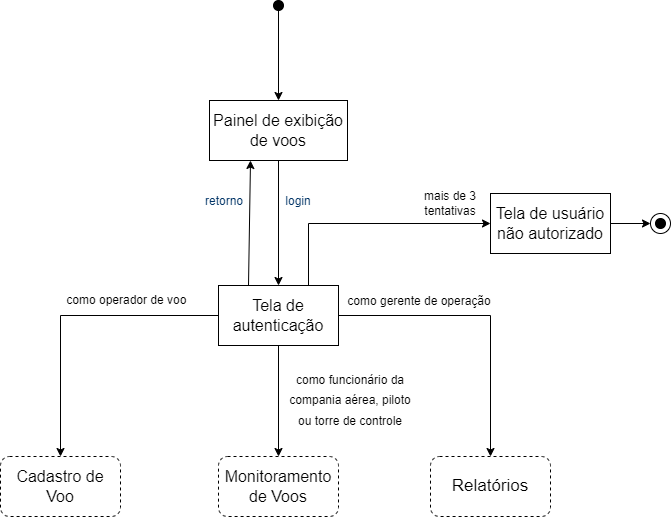

The diagram above was exported from draw.io. Its source (the exported page's mxGraphModel, read from the mxfile embedded in the PNG):
<mxGraphModel dx="1662" dy="697" grid="1" gridSize="10" guides="1" tooltips="1" connect="1" arrows="1" fold="1" page="1" pageScale="1" pageWidth="827" pageHeight="1169" math="0" shadow="0">
  <root>
    <mxCell id="0" />
    <mxCell id="1" parent="0" />
    <mxCell id="MLQ2yW_2FYi-rrirMR_O-5" style="edgeStyle=orthogonalEdgeStyle;rounded=0;orthogonalLoop=1;jettySize=auto;html=1;fontSize=17;" parent="1" source="MLQ2yW_2FYi-rrirMR_O-1" target="MLQ2yW_2FYi-rrirMR_O-2" edge="1">
      <mxGeometry relative="1" as="geometry">
        <Array as="points">
          <mxPoint x="200" y="405" />
        </Array>
      </mxGeometry>
    </mxCell>
    <mxCell id="MLQ2yW_2FYi-rrirMR_O-6" style="edgeStyle=orthogonalEdgeStyle;rounded=0;orthogonalLoop=1;jettySize=auto;html=1;fontSize=17;" parent="1" source="MLQ2yW_2FYi-rrirMR_O-1" target="MLQ2yW_2FYi-rrirMR_O-3" edge="1">
      <mxGeometry relative="1" as="geometry" />
    </mxCell>
    <mxCell id="MLQ2yW_2FYi-rrirMR_O-7" style="edgeStyle=orthogonalEdgeStyle;rounded=0;orthogonalLoop=1;jettySize=auto;html=1;fontSize=17;" parent="1" source="MLQ2yW_2FYi-rrirMR_O-1" target="MLQ2yW_2FYi-rrirMR_O-4" edge="1">
      <mxGeometry relative="1" as="geometry" />
    </mxCell>
    <mxCell id="qHn2h1qX_kG4eH4yG6CB-9" style="edgeStyle=orthogonalEdgeStyle;rounded=0;orthogonalLoop=1;jettySize=auto;html=1;exitX=0.75;exitY=0;exitDx=0;exitDy=0;entryX=0;entryY=0.5;entryDx=0;entryDy=0;fontSize=12;" parent="1" source="MLQ2yW_2FYi-rrirMR_O-1" target="qHn2h1qX_kG4eH4yG6CB-8" edge="1">
      <mxGeometry relative="1" as="geometry" />
    </mxCell>
    <mxCell id="MLQ2yW_2FYi-rrirMR_O-1" value="&lt;span style=&quot;font-size: 16px;&quot;&gt;Tela de autenticação&lt;/span&gt;" style="rounded=0;whiteSpace=wrap;html=1;" parent="1" vertex="1">
      <mxGeometry x="358" y="375" width="120" height="60" as="geometry" />
    </mxCell>
    <mxCell id="MLQ2yW_2FYi-rrirMR_O-2" value="&lt;font style=&quot;font-size: 16px;&quot;&gt;Cadastro de Voo&lt;/font&gt;" style="rounded=1;whiteSpace=wrap;html=1;gradientColor=none;dashed=1;" parent="1" vertex="1">
      <mxGeometry x="140" y="546" width="120" height="60" as="geometry" />
    </mxCell>
    <mxCell id="MLQ2yW_2FYi-rrirMR_O-3" value="&lt;font style=&quot;font-size: 16px;&quot;&gt;Monitoramento de Voos&lt;/font&gt;" style="rounded=1;whiteSpace=wrap;html=1;dashed=1;" parent="1" vertex="1">
      <mxGeometry x="358" y="546" width="120" height="60" as="geometry" />
    </mxCell>
    <mxCell id="MLQ2yW_2FYi-rrirMR_O-4" value="&lt;span style=&quot;font-size: 17px;&quot;&gt;Relatórios&lt;/span&gt;" style="rounded=1;whiteSpace=wrap;html=1;dashed=1;" parent="1" vertex="1">
      <mxGeometry x="570" y="546" width="120" height="60" as="geometry" />
    </mxCell>
    <mxCell id="MLQ2yW_2FYi-rrirMR_O-14" value="" style="endArrow=classic;html=1;rounded=0;fontSize=17;edgeStyle=orthogonalEdgeStyle;entryX=0.5;entryY=0;entryDx=0;entryDy=0;exitX=0.5;exitY=1;exitDx=0;exitDy=0;" parent="1" source="A2DbXITdwD97Z2Ei2rUV-2" target="MLQ2yW_2FYi-rrirMR_O-1" edge="1">
      <mxGeometry width="50" height="50" relative="1" as="geometry">
        <mxPoint x="418" y="284" as="sourcePoint" />
        <mxPoint x="440" y="304" as="targetPoint" />
        <Array as="points" />
      </mxGeometry>
    </mxCell>
    <mxCell id="MLQ2yW_2FYi-rrirMR_O-15" value="&lt;font style=&quot;font-size: 12px;&quot;&gt;como operador de voo&amp;nbsp;&lt;/font&gt;" style="text;html=1;strokeColor=none;fillColor=none;align=center;verticalAlign=middle;whiteSpace=wrap;rounded=0;fontSize=17;" parent="1" vertex="1">
      <mxGeometry x="178" y="374" width="180" height="30" as="geometry" />
    </mxCell>
    <mxCell id="MLQ2yW_2FYi-rrirMR_O-16" value="&lt;font style=&quot;font-size: 12px;&quot;&gt;como gerente de operação&lt;/font&gt;" style="text;html=1;strokeColor=none;fillColor=none;align=center;verticalAlign=middle;whiteSpace=wrap;rounded=0;fontSize=17;" parent="1" vertex="1">
      <mxGeometry x="478" y="375" width="162" height="30" as="geometry" />
    </mxCell>
    <mxCell id="MLQ2yW_2FYi-rrirMR_O-17" value="&lt;font style=&quot;font-size: 12px;&quot;&gt;como funcionário da compania aérea, piloto ou torre de controle&lt;/font&gt;" style="text;html=1;strokeColor=none;fillColor=none;align=center;verticalAlign=middle;whiteSpace=wrap;rounded=0;fontSize=17;" parent="1" vertex="1">
      <mxGeometry x="420" y="444" width="140" height="90" as="geometry" />
    </mxCell>
    <mxCell id="MLQ2yW_2FYi-rrirMR_O-19" value="" style="edgeStyle=orthogonalEdgeStyle;rounded=0;orthogonalLoop=1;jettySize=auto;html=1;fontSize=14;entryX=0.5;entryY=0;entryDx=0;entryDy=0;" parent="1" source="MLQ2yW_2FYi-rrirMR_O-18" target="A2DbXITdwD97Z2Ei2rUV-2" edge="1">
      <mxGeometry relative="1" as="geometry" />
    </mxCell>
    <mxCell id="MLQ2yW_2FYi-rrirMR_O-18" value="" style="ellipse;whiteSpace=wrap;html=1;aspect=fixed;rounded=0;fontSize=14;gradientColor=none;fillColor=#000000;" parent="1" vertex="1">
      <mxGeometry x="413" y="90" width="10" height="10" as="geometry" />
    </mxCell>
    <mxCell id="qHn2h1qX_kG4eH4yG6CB-5" value="&lt;span style=&quot;color: rgb(0, 0, 0); font-weight: 400;&quot;&gt;mais de 3 tentativas&lt;/span&gt;" style="text;html=1;strokeColor=none;fillColor=none;align=center;verticalAlign=middle;whiteSpace=wrap;rounded=0;fontColor=#003366;fontStyle=1" parent="1" vertex="1">
      <mxGeometry x="540" y="273" width="100" height="40.5" as="geometry" />
    </mxCell>
    <mxCell id="qHn2h1qX_kG4eH4yG6CB-3" value="" style="ellipse;whiteSpace=wrap;html=1;aspect=fixed;fillColor=none;" parent="1" vertex="1">
      <mxGeometry x="790" y="303" width="20" height="20" as="geometry" />
    </mxCell>
    <mxCell id="qHn2h1qX_kG4eH4yG6CB-4" value="" style="ellipse;whiteSpace=wrap;html=1;aspect=fixed;rounded=0;fontSize=14;gradientColor=none;fillColor=#000000;" parent="1" vertex="1">
      <mxGeometry x="795" y="308" width="10" height="10" as="geometry" />
    </mxCell>
    <mxCell id="qHn2h1qX_kG4eH4yG6CB-10" style="edgeStyle=orthogonalEdgeStyle;rounded=0;orthogonalLoop=1;jettySize=auto;html=1;exitX=1;exitY=0.5;exitDx=0;exitDy=0;entryX=0;entryY=0.5;entryDx=0;entryDy=0;fontSize=12;" parent="1" source="qHn2h1qX_kG4eH4yG6CB-8" target="qHn2h1qX_kG4eH4yG6CB-3" edge="1">
      <mxGeometry relative="1" as="geometry" />
    </mxCell>
    <mxCell id="qHn2h1qX_kG4eH4yG6CB-8" value="&lt;span style=&quot;font-size: 16px;&quot;&gt;Tela de usuário não autorizado&lt;/span&gt;" style="rounded=0;whiteSpace=wrap;html=1;" parent="1" vertex="1">
      <mxGeometry x="630" y="283" width="120" height="60" as="geometry" />
    </mxCell>
    <mxCell id="A2DbXITdwD97Z2Ei2rUV-2" value="&lt;span style=&quot;font-size: 16px;&quot;&gt;Painel de exibição de voos&lt;/span&gt;" style="rounded=0;whiteSpace=wrap;html=1;" parent="1" vertex="1">
      <mxGeometry x="349" y="190" width="138" height="60" as="geometry" />
    </mxCell>
    <mxCell id="A2DbXITdwD97Z2Ei2rUV-3" value="" style="endArrow=classic;html=1;rounded=0;exitX=0.25;exitY=0;exitDx=0;exitDy=0;" parent="1" source="MLQ2yW_2FYi-rrirMR_O-1" edge="1">
      <mxGeometry width="50" height="50" relative="1" as="geometry">
        <mxPoint x="393" y="370" as="sourcePoint" />
        <mxPoint x="390" y="250" as="targetPoint" />
      </mxGeometry>
    </mxCell>
    <mxCell id="6n4v3ctjcw1RUvE6IRdA-2" value="&lt;font color=&quot;#003366&quot;&gt;retorno&lt;/font&gt;" style="text;html=1;strokeColor=none;fillColor=none;align=center;verticalAlign=middle;whiteSpace=wrap;rounded=0;" vertex="1" parent="1">
      <mxGeometry x="334" y="267.75" width="59.5" height="45.75" as="geometry" />
    </mxCell>
    <mxCell id="6n4v3ctjcw1RUvE6IRdA-3" value="&lt;font color=&quot;#003366&quot;&gt;login&lt;/font&gt;" style="text;html=1;strokeColor=none;fillColor=none;align=center;verticalAlign=middle;whiteSpace=wrap;rounded=0;" vertex="1" parent="1">
      <mxGeometry x="408" y="267.75" width="59.5" height="45.75" as="geometry" />
    </mxCell>
  </root>
</mxGraphModel>